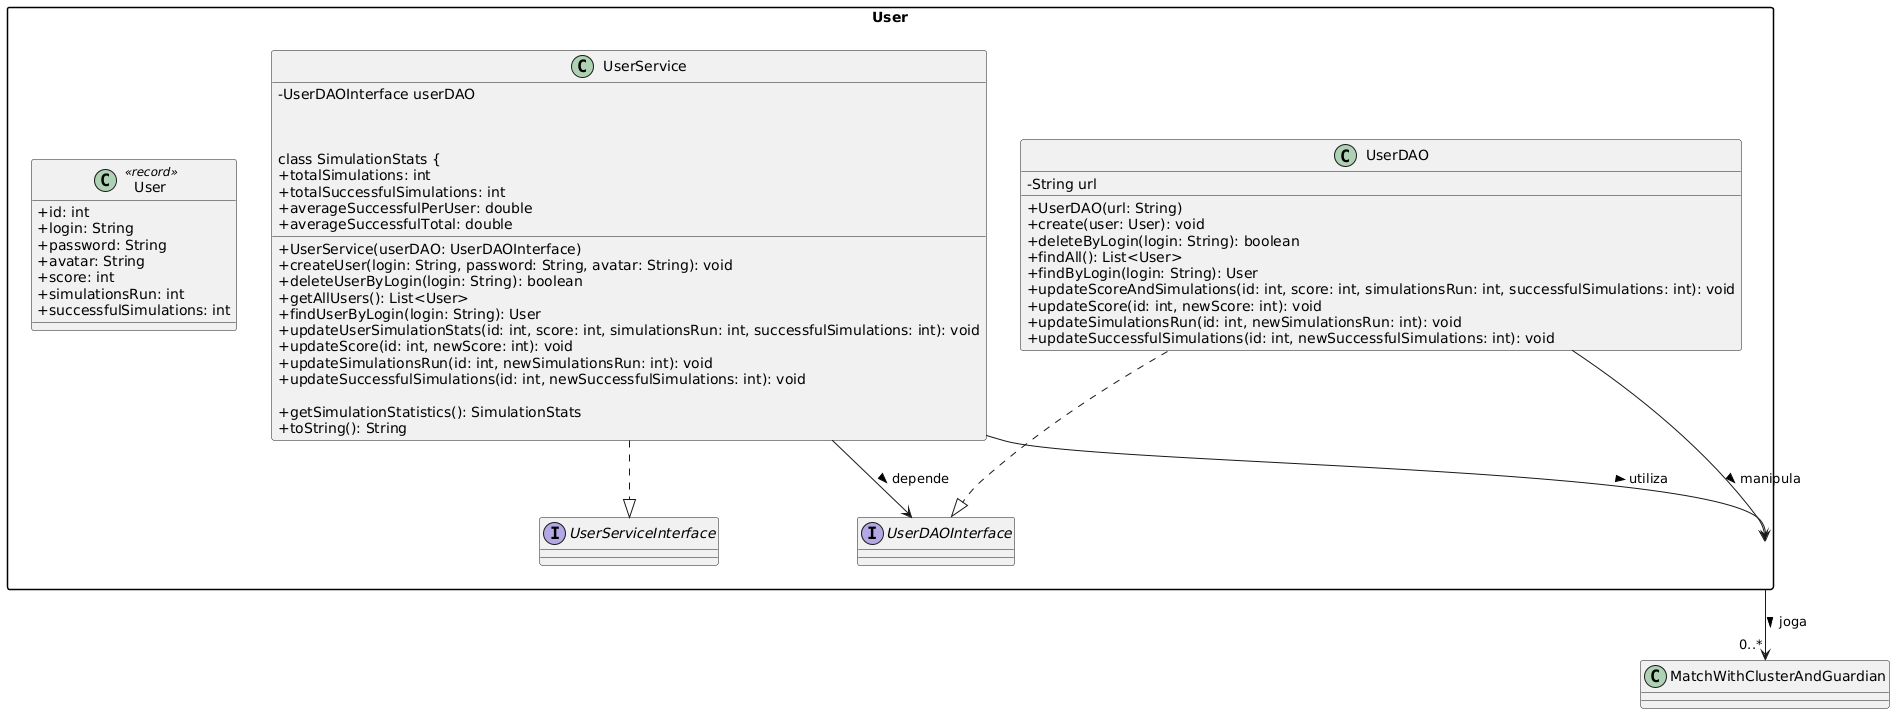

The diagram above was rendered by PlantUML. Its source (embedded in the PNG):
@startuml
skinparam packageStyle rectangle
skinparam classAttributeIconSize 0

package "User" {
    class User <<record>> {
        + id: int
        + login: String
        + password: String
        + avatar: String
        + score: int
        + simulationsRun: int
        + successfulSimulations: int
    }

    interface UserDAOInterface

    class UserDAO {
        - String url

        + UserDAO(url: String)
        + create(user: User): void
        + deleteByLogin(login: String): boolean
        + findAll(): List<User>
        + findByLogin(login: String): User
        + updateScoreAndSimulations(id: int, score: int, simulationsRun: int, successfulSimulations: int): void
        + updateScore(id: int, newScore: int): void
        + updateSimulationsRun(id: int, newSimulationsRun: int): void
        + updateSuccessfulSimulations(id: int, newSuccessfulSimulations: int): void
    }

    interface UserServiceInterface

    class UserService {
        - UserDAOInterface userDAO

        + UserService(userDAO: UserDAOInterface)
        + createUser(login: String, password: String, avatar: String): void
        + deleteUserByLogin(login: String): boolean
        + getAllUsers(): List<User>
        + findUserByLogin(login: String): User
        + updateUserSimulationStats(id: int, score: int, simulationsRun: int, successfulSimulations: int): void
        + updateScore(id: int, newScore: int): void
        + updateSimulationsRun(id: int, newSimulationsRun: int): void
        + updateSuccessfulSimulations(id: int, newSuccessfulSimulations: int): void

        + getSimulationStatistics(): SimulationStats

        class SimulationStats {
            + totalSimulations: int
            + totalSuccessfulSimulations: int
            + averageSuccessfulPerUser: double
            + averageSuccessfulTotal: double
            + toString(): String
        }
    }

    UserDAO ..|> UserDAOInterface
    UserService ..|> UserServiceInterface
    UserDAO --> User : manipula >
    UserService --> UserDAOInterface : depende >
    UserService --> User : utiliza >
    User --> "0..*" MatchWithClusterAndGuardian : joga >
}
@enduml